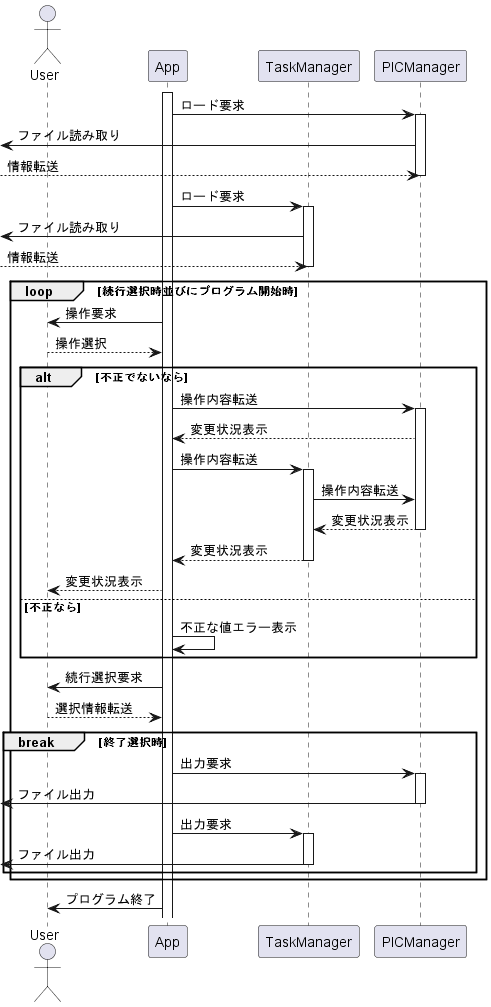

The diagram above was rendered by PlantUML. Its source (embedded in the PNG):
@startuml
    Actor "User" as user
    participant "App" as app
    participant "TaskManager" as taskm
    participant "PICManager" as picm

activate app
    app -> picm : ロード要求
    activate picm
    <- picm:ファイル読み取り
    --> picm :情報転送
    deactivate picm
    app -> taskm : ロード要求
    activate taskm
    <- taskm:ファイル読み取り
    --> taskm :情報転送
    deactivate taskm
    Loop 続行選択時並びにプログラム開始時
    app -> user: 操作要求
    user --> app: 操作選択
    alt 不正でないなら
    app -> picm :操作内容転送
activate picm
    picm --> app:変更状況表示
    app -> taskm :操作内容転送
activate taskm
    taskm -> picm:操作内容転送
    picm --> taskm:変更状況表示
deactivate picm
    taskm --> app:変更状況表示
deactivate taskm
    app --> user: 変更状況表示
    else 不正なら
    app -> app :不正な値エラー表示
    end
    app -> user: 続行選択要求
    user --> app :選択情報転送
    break 終了選択時
    app -> picm :出力要求
    activate picm
    picm ->[ :ファイル出力
    deactivate picm
    app -> taskm :出力要求
    activate taskm
    taskm ->[ :ファイル出力
    deactivate taskm
    end
    end
    app -> user:プログラム終了

@enduml